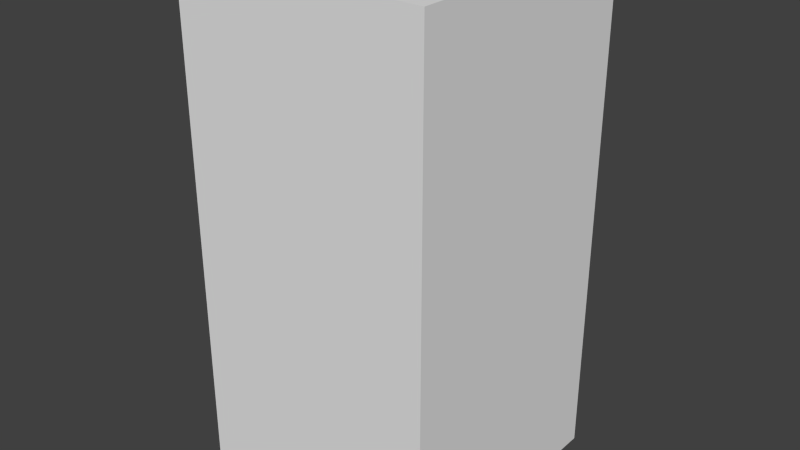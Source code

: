 # Source: darkBlueShieldTwo.blend  (saved by Blender 2.68.0; exported with 4.5.12 LTS)
import bpy
from mathutils import Matrix  # noqa: F401  (used for matrix-valued properties, if any)

bpy.ops.wm.read_factory_settings(use_empty=True)
scene = bpy.context.scene
scene.name = 'Scene'

# ---- collections
col_collection_1 = bpy.data.collections.new('Collection 1'); scene.collection.children.link(col_collection_1)

# ---- world
world_world = bpy.data.worlds.new('World'); scene.world = world_world
world_world.color = (0.05088, 0.05088, 0.05088)
world_world.use_sun_shadow = False
world_world.sun_shadow_jitter_overblur = 0.0
world_world.cycles.sampling_method = 'MANUAL'
world_world.cycles.sample_map_resolution = 256

# ---- meshes
me_darkblueshieldtwo = bpy.data.meshes.new('darkBlueShieldTwo')
me_darkblueshieldtwo.from_pydata([(-0.5, -0.5, -1.0), (-0.5, 0.5, -1.0), (0.5, 0.5, -1.0), (0.5, -0.5, -1.0), (-0.5, -0.5, 1.0), (-0.5, 0.5, 1.0), (0.5, 0.5, 1.0), (0.5, -0.5, 1.0)], [], [(4, 5, 1, 0), (5, 6, 2, 1), (6, 7, 3, 2), (7, 4, 0, 3), (0, 1, 2, 3), (7, 6, 5, 4)])
me_darkblueshieldtwo.use_remesh_preserve_volume = False
me_darkblueshieldtwo.use_remesh_preserve_attributes = False
me_darkblueshieldtwo.use_mirror_vertex_groups = False
me_darkblueshieldtwo.update()

# ---- objects
ob_darkblueshieldtwo = bpy.data.objects.new('darkBlueShieldTwo', me_darkblueshieldtwo)

# ---- transforms, parenting, visibility, modifiers, constraints
ob_darkblueshieldtwo.location = (0.0, 0.0, 0.0)
ob_darkblueshieldtwo.lineart.crease_threshold = 0.0

# ---- collection membership
col_collection_1.objects.link(ob_darkblueshieldtwo)

# ---- scene / render settings (as saved in the file)
scene.frame_start = 1; scene.frame_end = 250; scene.frame_set(1)
scene.render.engine = 'BLENDER_EEVEE_NEXT'
scene.render.image_settings.color_mode = 'RGB'
scene.render.image_settings.compression = 90
scene.render.resolution_percentage = 50
scene.render.dither_intensity = 0.0
scene.cycles.use_denoising = False
scene.cycles.samples = 10
scene.cycles.sampling_pattern = 'TABULATED_SOBOL'
scene.cycles.light_sampling_threshold = 0.0
scene.cycles.use_adaptive_sampling = False
scene.cycles.use_light_tree = False
scene.cycles.blur_glossy = 0.0
scene.cycles.volume_bounces = 1
scene.cycles.pixel_filter_type = 'GAUSSIAN'
scene.cycles.sample_clamp_indirect = 0.0
scene.view_settings.view_transform = 'Standard'
bpy.context.view_layer.update()

# ---- added for rendering (the .blend has no active camera and no usable light): camera, sun
cam_auto = bpy.data.cameras.new('AutoCamera')
cam_auto.lens = 50.0
cam_auto.sensor_width = 36.0
cam_auto.clip_end = 1000.0
ob_auto_camera = bpy.data.objects.new('AutoCamera', cam_auto)
scene.collection.objects.link(ob_auto_camera)
ob_auto_camera.location = (2.26633, -2.71959, 1.81306)
ob_auto_camera.rotation_euler = (1.09748, -7.21219e-08, 0.694738)
scene.camera = ob_auto_camera
light_auto_sun = bpy.data.lights.new('AutoSun', 'SUN')
light_auto_sun.energy = 3.0
light_auto_sun.angle = 0.0523599
ob_auto_sun = bpy.data.objects.new('AutoSun', light_auto_sun)
scene.collection.objects.link(ob_auto_sun)
ob_auto_sun.rotation_euler = (0.872665, 0.174533, 0.523599)
bpy.context.view_layer.update()
